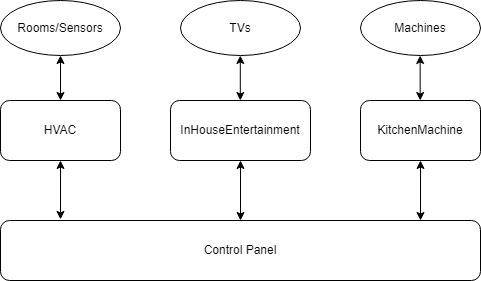

The diagram above was exported from draw.io. Its source (the exported page's mxGraphModel, read from the mxfile embedded in the PNG):
<mxGraphModel dx="1639" dy="901" grid="1" gridSize="10" guides="1" tooltips="1" connect="1" arrows="1" fold="1" page="1" pageScale="1" pageWidth="827" pageHeight="1169" math="0" shadow="0">
  <root>
    <mxCell id="0" />
    <mxCell id="1" parent="0" />
    <mxCell id="IsaZiBvKmD7v92dEMh87-3" value="HVAC" style="rounded=1;whiteSpace=wrap;html=1;" vertex="1" parent="1">
      <mxGeometry x="170" y="210" width="120" height="60" as="geometry" />
    </mxCell>
    <mxCell id="IsaZiBvKmD7v92dEMh87-4" value="InHouseEntertainment" style="rounded=1;whiteSpace=wrap;html=1;" vertex="1" parent="1">
      <mxGeometry x="340" y="210" width="140" height="60" as="geometry" />
    </mxCell>
    <mxCell id="IsaZiBvKmD7v92dEMh87-5" value="KitchenMachine" style="rounded=1;whiteSpace=wrap;html=1;" vertex="1" parent="1">
      <mxGeometry x="530" y="210" width="120" height="60" as="geometry" />
    </mxCell>
    <mxCell id="IsaZiBvKmD7v92dEMh87-9" value="Rooms/Sensors" style="ellipse;whiteSpace=wrap;html=1;" vertex="1" parent="1">
      <mxGeometry x="170" y="110" width="120" height="55" as="geometry" />
    </mxCell>
    <mxCell id="IsaZiBvKmD7v92dEMh87-10" value="TVs" style="ellipse;whiteSpace=wrap;html=1;" vertex="1" parent="1">
      <mxGeometry x="350" y="110" width="120" height="55" as="geometry" />
    </mxCell>
    <mxCell id="IsaZiBvKmD7v92dEMh87-11" value="Machines" style="ellipse;whiteSpace=wrap;html=1;" vertex="1" parent="1">
      <mxGeometry x="530" y="110" width="120" height="55" as="geometry" />
    </mxCell>
    <mxCell id="IsaZiBvKmD7v92dEMh87-14" value="Control Panel" style="rounded=1;whiteSpace=wrap;html=1;" vertex="1" parent="1">
      <mxGeometry x="170" y="330" width="480" height="60" as="geometry" />
    </mxCell>
    <mxCell id="IsaZiBvKmD7v92dEMh87-15" value="" style="endArrow=classic;startArrow=classic;html=1;rounded=0;exitX=0.125;exitY=-0.018;exitDx=0;exitDy=0;exitPerimeter=0;entryX=0.5;entryY=1;entryDx=0;entryDy=0;" edge="1" parent="1" source="IsaZiBvKmD7v92dEMh87-14" target="IsaZiBvKmD7v92dEMh87-3">
      <mxGeometry width="50" height="50" relative="1" as="geometry">
        <mxPoint x="390" y="420" as="sourcePoint" />
        <mxPoint x="440" y="370" as="targetPoint" />
      </mxGeometry>
    </mxCell>
    <mxCell id="IsaZiBvKmD7v92dEMh87-17" value="" style="endArrow=classic;startArrow=classic;html=1;rounded=0;exitX=0.5;exitY=0;exitDx=0;exitDy=0;entryX=0.5;entryY=1;entryDx=0;entryDy=0;" edge="1" parent="1" source="IsaZiBvKmD7v92dEMh87-3" target="IsaZiBvKmD7v92dEMh87-9">
      <mxGeometry width="50" height="50" relative="1" as="geometry">
        <mxPoint x="370" y="290" as="sourcePoint" />
        <mxPoint x="420" y="240" as="targetPoint" />
      </mxGeometry>
    </mxCell>
    <mxCell id="IsaZiBvKmD7v92dEMh87-18" value="" style="endArrow=classic;startArrow=classic;html=1;rounded=0;exitX=0.5;exitY=0;exitDx=0;exitDy=0;entryX=0.5;entryY=1;entryDx=0;entryDy=0;" edge="1" parent="1" source="IsaZiBvKmD7v92dEMh87-14" target="IsaZiBvKmD7v92dEMh87-4">
      <mxGeometry width="50" height="50" relative="1" as="geometry">
        <mxPoint x="370" y="290" as="sourcePoint" />
        <mxPoint x="420" y="240" as="targetPoint" />
      </mxGeometry>
    </mxCell>
    <mxCell id="IsaZiBvKmD7v92dEMh87-19" value="" style="endArrow=classic;startArrow=classic;html=1;rounded=0;entryX=0.5;entryY=1;entryDx=0;entryDy=0;exitX=0.875;exitY=0;exitDx=0;exitDy=0;exitPerimeter=0;" edge="1" parent="1" source="IsaZiBvKmD7v92dEMh87-14" target="IsaZiBvKmD7v92dEMh87-5">
      <mxGeometry width="50" height="50" relative="1" as="geometry">
        <mxPoint x="580" y="310" as="sourcePoint" />
        <mxPoint x="380" y="270" as="targetPoint" />
      </mxGeometry>
    </mxCell>
    <mxCell id="IsaZiBvKmD7v92dEMh87-20" value="" style="endArrow=classic;startArrow=classic;html=1;rounded=0;exitX=0.5;exitY=0;exitDx=0;exitDy=0;entryX=0.5;entryY=1;entryDx=0;entryDy=0;" edge="1" parent="1">
      <mxGeometry width="50" height="50" relative="1" as="geometry">
        <mxPoint x="409.79999999999995" y="210" as="sourcePoint" />
        <mxPoint x="409.79999999999995" y="165" as="targetPoint" />
      </mxGeometry>
    </mxCell>
    <mxCell id="IsaZiBvKmD7v92dEMh87-21" value="" style="endArrow=classic;startArrow=classic;html=1;rounded=0;exitX=0.5;exitY=0;exitDx=0;exitDy=0;entryX=0.5;entryY=1;entryDx=0;entryDy=0;" edge="1" parent="1">
      <mxGeometry width="50" height="50" relative="1" as="geometry">
        <mxPoint x="589.6600000000001" y="210" as="sourcePoint" />
        <mxPoint x="589.6600000000001" y="165" as="targetPoint" />
      </mxGeometry>
    </mxCell>
  </root>
</mxGraphModel>